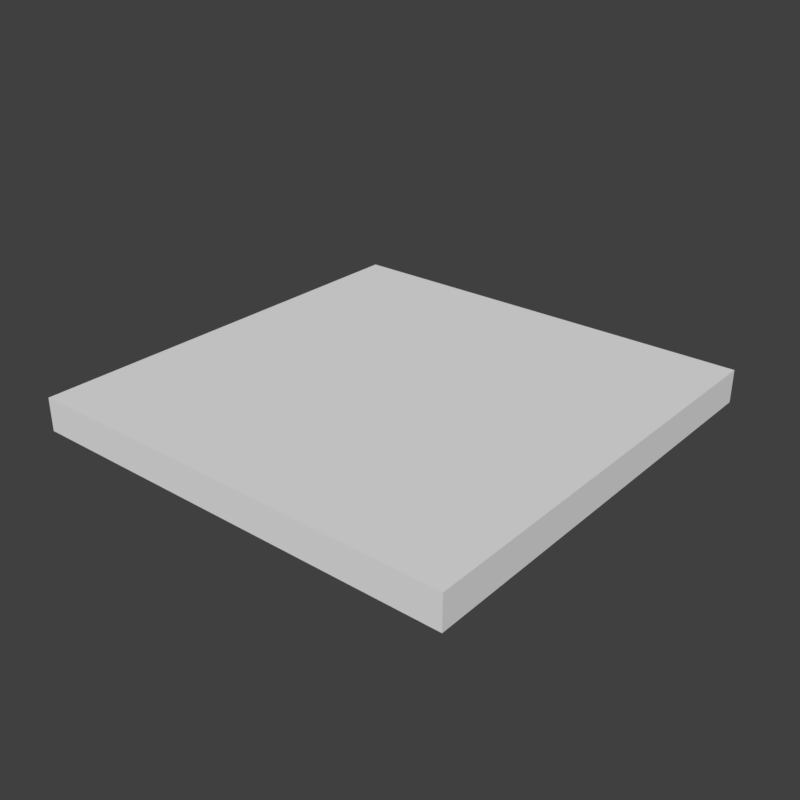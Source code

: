 # Source: carpetScales1_2.blend  (saved by Blender 2.80.75; exported with 4.5.12 LTS)
import bpy
from mathutils import Matrix  # noqa: F401  (used for matrix-valued properties, if any)

bpy.ops.wm.read_factory_settings(use_empty=True)
scene = bpy.context.scene
scene.name = 'Scene'

# ---- collections
col_collection_1 = bpy.data.collections.new('Collection 1'); scene.collection.children.link(col_collection_1)

# ---- materials (node trees are filled in below, after node groups)
mat_parquet1 = bpy.data.materials.new('parquet1')
mat_parquet1.alpha_threshold = 0.0
mat_parquet1.use_transparent_shadow = False
mat_parquet1.roughness = 0.5

# ---- material node trees

# ---- world
world_world = bpy.data.worlds.new('World'); scene.world = world_world
world_world.color = (0.05088, 0.05088, 0.05088)
world_world.use_sun_shadow = False
world_world.sun_shadow_jitter_overblur = 0.0
world_world.cycles.sampling_method = 'MANUAL'

# ---- meshes
me_cube_001 = bpy.data.meshes.new('Cube.001')
me_cube_001.from_pydata([(-0.5, -0.5, -0.0261), (-0.5, -0.5, 0.05), (-0.5, 0.5, -0.0261), (-0.5, 0.5, 0.05), (0.5, -0.5, -0.0261), (0.5, -0.5, 0.05), (0.5, 0.5, -0.0261), (0.5, 0.5, 0.05)], [], [(0, 1, 3, 2), (2, 3, 7, 6), (6, 7, 5, 4), (4, 5, 1, 0), (7, 3, 1, 5)])
_uv = me_cube_001.uv_layers.new(name='UVMap')
_uv.uv.foreach_set('vector', [0.0, 0.5, 0.0376, 0.5, 0.0376, 1.0, 0.0, 1.0, 0.0, 1.038, 0.0, 1.0, 0.5, 1.0, 0.5, 1.038, 0.5, 1.0, 0.4619, 1.0, 0.4619, 0.5, 0.5, 0.5, 0.5, 0.4619, 0.5, 0.5, 0.0, 0.5, 0.0, 0.4619, 0.5, 1.0, 0.0, 1.0, 0.0, 0.5, 0.5, 0.5])
me_cube_001.materials.append(mat_parquet1)
me_cube_001.use_remesh_preserve_volume = False
me_cube_001.use_remesh_preserve_attributes = False
me_cube_001.use_mirror_vertex_groups = False
me_cube_001.update()

# ---- objects
ob_parquet0 = bpy.data.objects.new('parquet0', me_cube_001)

# ---- transforms, parenting, visibility, modifiers, constraints
ob_parquet0.location = (0.0, 0.0, 0.0)
ob_parquet0.lineart.crease_threshold = 0.0

# ---- collection membership
col_collection_1.objects.link(ob_parquet0)

# ---- scene / render settings (as saved in the file)
scene.frame_start = 1; scene.frame_end = 250; scene.frame_set(1)
scene.render.engine = 'BLENDER_EEVEE_NEXT'
scene.render.resolution_x = 2048
scene.render.resolution_y = 2048
scene.render.dither_intensity = 0.0
scene.cycles.use_denoising = False
scene.cycles.samples = 128
scene.cycles.sampling_pattern = 'TABULATED_SOBOL'
scene.cycles.use_adaptive_sampling = False
scene.cycles.use_light_tree = False
scene.cycles.blur_glossy = 0.0
scene.cycles.sample_clamp_indirect = 0.0
scene.view_settings.view_transform = 'Standard'
bpy.context.view_layer.update()

# ---- added for rendering (the .blend has no active camera and no usable light): camera, sun
cam_auto = bpy.data.cameras.new('AutoCamera')
cam_auto.lens = 50.0
cam_auto.sensor_width = 36.0
cam_auto.clip_end = 1000.0
ob_auto_camera = bpy.data.objects.new('AutoCamera', cam_auto)
scene.collection.objects.link(ob_auto_camera)
ob_auto_camera.location = (1.31036, -1.57243, 1.06024)
ob_auto_camera.rotation_euler = (1.09748, -7.21219e-08, 0.694738)
scene.camera = ob_auto_camera
light_auto_sun = bpy.data.lights.new('AutoSun', 'SUN')
light_auto_sun.energy = 3.0
light_auto_sun.angle = 0.0523599
ob_auto_sun = bpy.data.objects.new('AutoSun', light_auto_sun)
scene.collection.objects.link(ob_auto_sun)
ob_auto_sun.rotation_euler = (0.872665, 0.174533, 0.523599)
bpy.context.view_layer.update()
